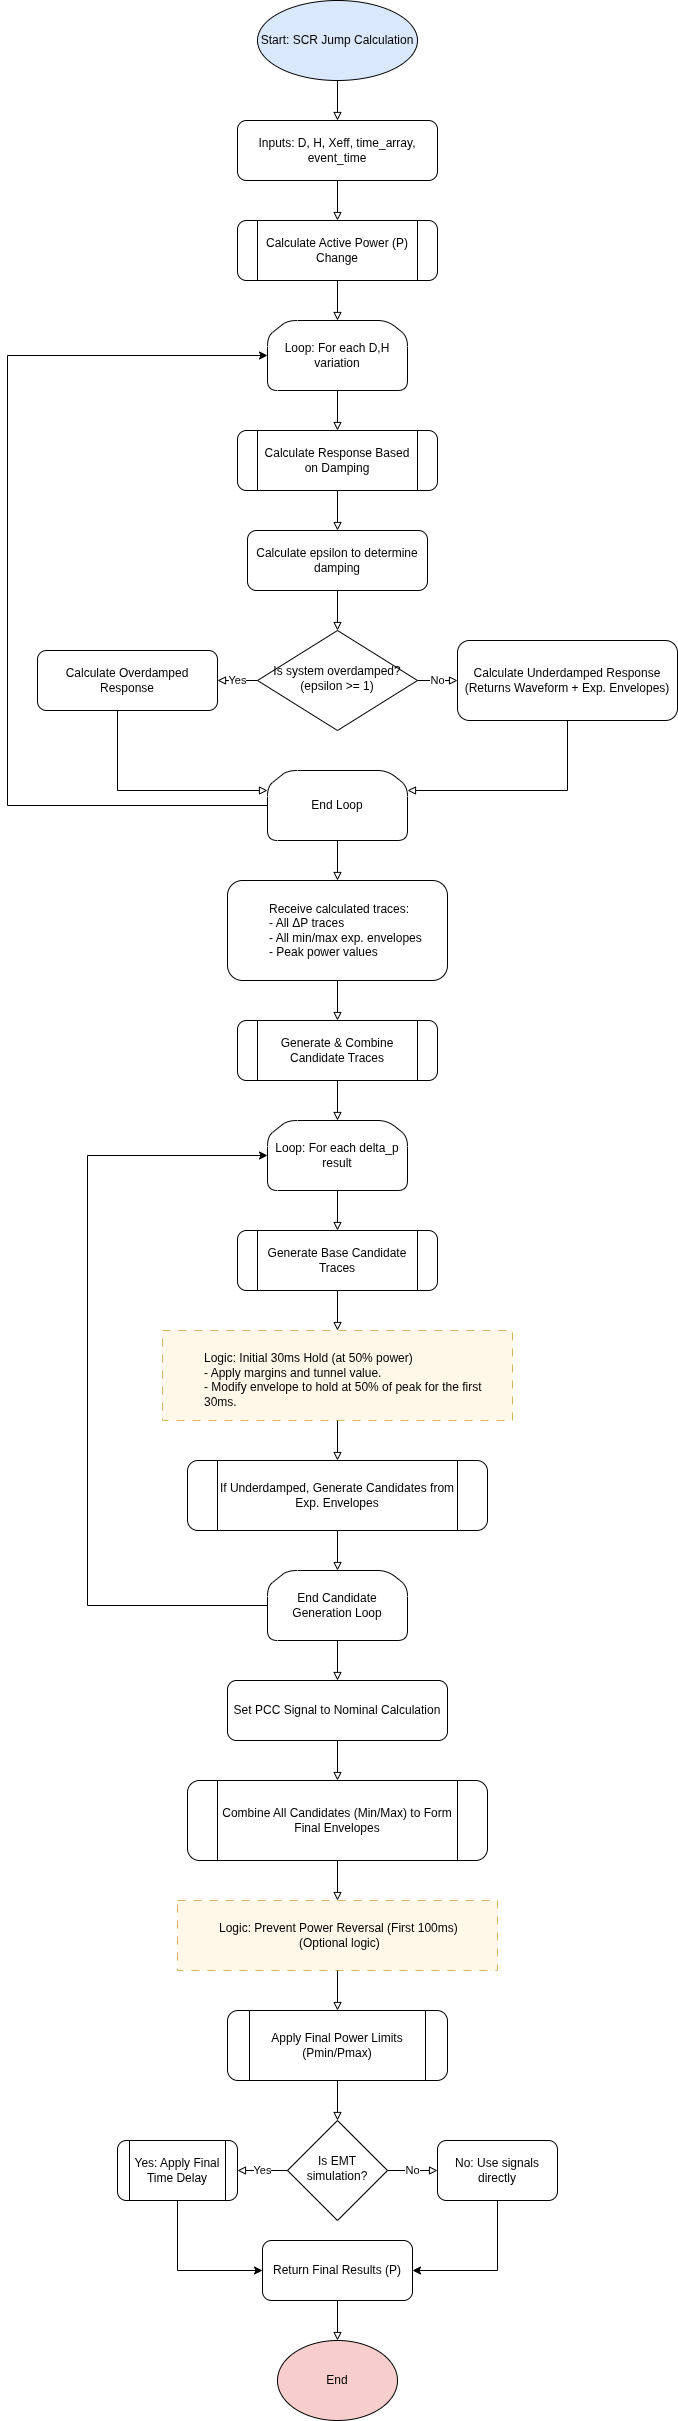

The diagram above was exported from draw.io. Its source (the exported page's mxGraphModel, read from the mxfile embedded in the PNG):
<mxGraphModel dx="1360" dy="793" grid="1" gridSize="10" guides="1" tooltips="1" connect="1" arrows="1" fold="1" page="1" pageScale="1" pageWidth="850" pageHeight="1100" math="0" shadow="0">
  <root>
    <mxCell id="0" />
    <mxCell id="1" parent="0" />
    <mxCell id="G1" value="Start: SCR Jump Calculation" style="ellipse;whiteSpace=wrap;html=1;rounded=1;glass=0;strokeWidth=1;shadow=0;fontColor=#000000;fillColor=#dae8fc;fontSize=12;" parent="1" vertex="1">
      <mxGeometry x="320" y="40" width="160" height="80" as="geometry" />
    </mxCell>
    <mxCell id="G2" value="Inputs: D, H, Xeff, time_array, event_time" style="rounded=1;whiteSpace=wrap;html=1;fontSize=12;glass=0;strokeWidth=1;shadow=0;fontColor=#000000;" parent="1" vertex="1">
      <mxGeometry x="300" y="160" width="200" height="60" as="geometry" />
    </mxCell>
    <mxCell id="G3" value="Calculate Active Power (P) Change" style="shape=process;whiteSpace=wrap;html=1;rounded=1;glass=0;strokeWidth=1;shadow=0;fontColor=#000000;fontSize=12;" parent="1" vertex="1">
      <mxGeometry x="300" y="260" width="200" height="60" as="geometry" />
    </mxCell>
    <mxCell id="G4" value="Loop: For each D,H variation" style="shape=loopLimit;whiteSpace=wrap;html=1;rounded=1;glass=0;strokeWidth=1;shadow=0;fontColor=#000000;fontSize=12;" parent="1" vertex="1">
      <mxGeometry x="330" y="360" width="140" height="70" as="geometry" />
    </mxCell>
    <mxCell id="G5" value="Calculate Response Based on Damping" style="shape=process;whiteSpace=wrap;html=1;rounded=1;glass=0;strokeWidth=1;shadow=0;fontColor=#000000;fontSize=12;" parent="1" vertex="1">
      <mxGeometry x="300" y="470" width="200" height="60" as="geometry" />
    </mxCell>
    <mxCell id="G6" value="Calculate epsilon to determine damping" style="rounded=1;whiteSpace=wrap;html=1;fontSize=12;glass=0;strokeWidth=1;shadow=0;fontColor=#000000;" parent="1" vertex="1">
      <mxGeometry x="310" y="570" width="180" height="60" as="geometry" />
    </mxCell>
    <mxCell id="G7" value="Is system overdamped? (epsilon &amp;gt;= 1)" style="rhombus;whiteSpace=wrap;html=1;shadow=0;fontFamily=Helvetica;fontSize=12;align=center;strokeWidth=1;spacing=6;spacingTop=-4;fontColor=#000000;" parent="1" vertex="1">
      <mxGeometry x="320" y="670" width="160" height="100" as="geometry" />
    </mxCell>
    <mxCell id="G8" value="Calculate Overdamped Response" style="rounded=1;whiteSpace=wrap;html=1;fontSize=12;glass=0;strokeWidth=1;shadow=0;fontColor=#000000;" parent="1" vertex="1">
      <mxGeometry x="100" y="690" width="180" height="60" as="geometry" />
    </mxCell>
    <mxCell id="G9" value="Calculate Underdamped Response&lt;br&gt;(Returns Waveform + Exp. Envelopes)" style="rounded=1;whiteSpace=wrap;html=1;fontSize=12;glass=0;strokeWidth=1;shadow=0;fontColor=#000000;" parent="1" vertex="1">
      <mxGeometry x="520" y="680" width="220" height="80" as="geometry" />
    </mxCell>
    <mxCell id="4R6-j5-iTuJ2kMe52Zp1-4" style="edgeStyle=orthogonalEdgeStyle;rounded=0;orthogonalLoop=1;jettySize=auto;html=1;exitX=0;exitY=0.5;exitDx=0;exitDy=0;entryX=0;entryY=0.5;entryDx=0;entryDy=0;" edge="1" parent="1" source="G10" target="G4">
      <mxGeometry relative="1" as="geometry">
        <Array as="points">
          <mxPoint x="70" y="845" />
          <mxPoint x="70" y="395" />
        </Array>
      </mxGeometry>
    </mxCell>
    <mxCell id="G10" value="End Loop" style="shape=loopLimit;whiteSpace=wrap;html=1;rounded=1;glass=0;strokeWidth=1;shadow=0;fontColor=#000000;fontSize=12;" parent="1" vertex="1">
      <mxGeometry x="330" y="810" width="140" height="70" as="geometry" />
    </mxCell>
    <mxCell id="G11" value="&lt;blockquote style=&quot;margin: 0 0 0 40px; border: none; padding: 0px;&quot;&gt;Receive calculated traces:&lt;br&gt;- All ΔP traces&lt;br&gt;- All min/max exp. envelopes&lt;br&gt;- Peak power values&lt;/blockquote&gt;" style="rounded=1;whiteSpace=wrap;html=1;fontSize=12;glass=0;strokeWidth=1;shadow=0;fontColor=#000000;align=left;" parent="1" vertex="1">
      <mxGeometry x="290" y="920" width="220" height="100" as="geometry" />
    </mxCell>
    <mxCell id="G12" value="Generate &amp;amp; Combine Candidate Traces" style="shape=process;whiteSpace=wrap;html=1;rounded=1;glass=0;strokeWidth=1;shadow=0;fontColor=#000000;fontSize=12;" parent="1" vertex="1">
      <mxGeometry x="300" y="1060" width="200" height="60" as="geometry" />
    </mxCell>
    <mxCell id="G13" value="Loop: For each delta_p result" style="shape=loopLimit;whiteSpace=wrap;html=1;rounded=1;glass=0;strokeWidth=1;shadow=0;fontColor=#000000;fontSize=12;" parent="1" vertex="1">
      <mxGeometry x="330" y="1160" width="140" height="70" as="geometry" />
    </mxCell>
    <mxCell id="G14" value="Generate Base Candidate Traces" style="shape=process;whiteSpace=wrap;html=1;rounded=1;glass=0;strokeWidth=1;shadow=0;fontColor=#000000;fontSize=12;" parent="1" vertex="1">
      <mxGeometry x="300" y="1270" width="200" height="60" as="geometry" />
    </mxCell>
    <mxCell id="G15" value="&lt;div&gt;&lt;br&gt;&lt;/div&gt;&lt;blockquote style=&quot;margin: 0 0 0 40px; border: none; padding: 0px;&quot;&gt;Logic: Initial 30ms Hold (at 50% power)&lt;/blockquote&gt;&lt;blockquote style=&quot;margin: 0 0 0 40px; border: none; padding: 0px;&quot;&gt;- Apply margins and tunnel value.&lt;br&gt;- Modify envelope to hold at 50% of peak for the first 30ms.&lt;/blockquote&gt;" style="rounded=0;whiteSpace=wrap;html=1;verticalAlign=top;align=left;dashed=1;dashPattern=8 8;fillColor=#FFF8E9;strokeColor=#d6b656;fontSize=12;fontColor=#000000;" parent="1" vertex="1">
      <mxGeometry x="225" y="1370" width="350" height="90" as="geometry" />
    </mxCell>
    <mxCell id="G16" value="If Underdamped, Generate Candidates from Exp. Envelopes" style="shape=process;whiteSpace=wrap;html=1;rounded=1;glass=0;strokeWidth=1;shadow=0;fontColor=#000000;fontSize=12;" parent="1" vertex="1">
      <mxGeometry x="250" y="1500" width="300" height="70" as="geometry" />
    </mxCell>
    <mxCell id="4R6-j5-iTuJ2kMe52Zp1-3" style="edgeStyle=orthogonalEdgeStyle;rounded=0;orthogonalLoop=1;jettySize=auto;html=1;exitX=0;exitY=0.5;exitDx=0;exitDy=0;entryX=0;entryY=0.5;entryDx=0;entryDy=0;" edge="1" parent="1" source="G17" target="G13">
      <mxGeometry relative="1" as="geometry">
        <Array as="points">
          <mxPoint x="150" y="1645" />
          <mxPoint x="150" y="1195" />
        </Array>
      </mxGeometry>
    </mxCell>
    <mxCell id="G17" value="End Candidate Generation Loop" style="shape=loopLimit;whiteSpace=wrap;html=1;rounded=1;glass=0;strokeWidth=1;shadow=0;fontColor=#000000;fontSize=12;" parent="1" vertex="1">
      <mxGeometry x="330" y="1610" width="140" height="70" as="geometry" />
    </mxCell>
    <mxCell id="G18" value="Set PCC Signal to Nominal Calculation" style="rounded=1;whiteSpace=wrap;html=1;fontSize=12;glass=0;strokeWidth=1;shadow=0;fontColor=#000000;" parent="1" vertex="1">
      <mxGeometry x="290" y="1720" width="220" height="60" as="geometry" />
    </mxCell>
    <mxCell id="G19" value="Combine All Candidates (Min/Max) to Form Final Envelopes" style="shape=process;whiteSpace=wrap;html=1;rounded=1;glass=0;strokeWidth=1;shadow=0;fontColor=#000000;fontSize=12;" parent="1" vertex="1">
      <mxGeometry x="250" y="1820" width="300" height="80" as="geometry" />
    </mxCell>
    <mxCell id="G20" value="&lt;blockquote style=&quot;margin: 0 0 0 40px; border: none; padding: 0px;&quot;&gt;&lt;br&gt;&lt;/blockquote&gt;&lt;blockquote style=&quot;margin: 0 0 0 40px; border: none; padding: 0px;&quot;&gt;Logic: Prevent Power Reversal (First 100ms)&lt;br&gt;&amp;nbsp; &amp;nbsp; &amp;nbsp; &amp;nbsp; &amp;nbsp; &amp;nbsp; &amp;nbsp; &amp;nbsp; &amp;nbsp; &amp;nbsp; &amp;nbsp; &amp;nbsp; (Optional logic)&lt;/blockquote&gt;" style="rounded=0;whiteSpace=wrap;html=1;verticalAlign=top;align=left;dashed=1;dashPattern=8 8;fillColor=#FFF8E9;strokeColor=#d6b656;fontSize=12;fontColor=#000000;" parent="1" vertex="1">
      <mxGeometry x="240" y="1940" width="320" height="70" as="geometry" />
    </mxCell>
    <mxCell id="G21" value="Apply Final Power Limits (Pmin/Pmax)" style="shape=process;whiteSpace=wrap;html=1;rounded=1;glass=0;strokeWidth=1;shadow=0;fontColor=#000000;fontSize=12;" parent="1" vertex="1">
      <mxGeometry x="290" y="2050" width="220" height="70" as="geometry" />
    </mxCell>
    <mxCell id="G22" value="Is EMT simulation?" style="rhombus;whiteSpace=wrap;html=1;shadow=0;fontFamily=Helvetica;fontSize=12;align=center;strokeWidth=1;spacing=6;spacingTop=-4;fontColor=#000000;" parent="1" vertex="1">
      <mxGeometry x="350" y="2160" width="100" height="100" as="geometry" />
    </mxCell>
    <mxCell id="4R6-j5-iTuJ2kMe52Zp1-1" style="edgeStyle=orthogonalEdgeStyle;rounded=0;orthogonalLoop=1;jettySize=auto;html=1;exitX=0.5;exitY=1;exitDx=0;exitDy=0;entryX=0;entryY=0.5;entryDx=0;entryDy=0;" edge="1" parent="1" source="G23" target="G25">
      <mxGeometry relative="1" as="geometry" />
    </mxCell>
    <mxCell id="G23" value="Yes: Apply Final Time Delay" style="shape=process;whiteSpace=wrap;html=1;rounded=1;glass=0;strokeWidth=1;shadow=0;fontColor=#000000;fontSize=12;" parent="1" vertex="1">
      <mxGeometry x="180" y="2180" width="120" height="60" as="geometry" />
    </mxCell>
    <mxCell id="4R6-j5-iTuJ2kMe52Zp1-2" style="edgeStyle=orthogonalEdgeStyle;rounded=0;orthogonalLoop=1;jettySize=auto;html=1;exitX=0.5;exitY=1;exitDx=0;exitDy=0;entryX=1;entryY=0.5;entryDx=0;entryDy=0;" edge="1" parent="1" source="G24" target="G25">
      <mxGeometry relative="1" as="geometry" />
    </mxCell>
    <mxCell id="G24" value="No: Use signals directly" style="rounded=1;whiteSpace=wrap;html=1;fontSize=12;glass=0;strokeWidth=1;shadow=0;fontColor=#000000;" parent="1" vertex="1">
      <mxGeometry x="500" y="2180" width="120" height="60" as="geometry" />
    </mxCell>
    <mxCell id="G25" value="Return Final Results (P)" style="rounded=1;whiteSpace=wrap;html=1;fontSize=12;glass=0;strokeWidth=1;shadow=0;fontColor=#000000;align=center;" parent="1" vertex="1">
      <mxGeometry x="325" y="2280" width="150" height="60" as="geometry" />
    </mxCell>
    <mxCell id="G26" value="End" style="ellipse;whiteSpace=wrap;html=1;rounded=1;glass=0;strokeWidth=1;shadow=0;fontColor=#000000;fillColor=#f8cecc;fontSize=12;" parent="1" vertex="1">
      <mxGeometry x="340" y="2380" width="120" height="80" as="geometry" />
    </mxCell>
    <mxCell id="edge-G1-G2" value="" style="edgeStyle=orthogonalEdgeStyle;rounded=0;orthogonalLoop=1;jettySize=auto;html=1;endArrow=block;endFill=0;fontColor=#000000;" parent="1" source="G1" target="G2" edge="1">
      <mxGeometry relative="1" as="geometry" />
    </mxCell>
    <mxCell id="edge-G2-G3" value="" style="edgeStyle=orthogonalEdgeStyle;rounded=0;orthogonalLoop=1;jettySize=auto;html=1;endArrow=block;endFill=0;fontColor=#000000;" parent="1" source="G2" target="G3" edge="1">
      <mxGeometry relative="1" as="geometry" />
    </mxCell>
    <mxCell id="edge-G3-G4" value="" style="edgeStyle=orthogonalEdgeStyle;rounded=0;orthogonalLoop=1;jettySize=auto;html=1;endArrow=block;endFill=0;fontColor=#000000;" parent="1" source="G3" target="G4" edge="1">
      <mxGeometry relative="1" as="geometry" />
    </mxCell>
    <mxCell id="edge-G4-G5" value="" style="edgeStyle=orthogonalEdgeStyle;rounded=0;orthogonalLoop=1;jettySize=auto;html=1;endArrow=block;endFill=0;fontColor=#000000;" parent="1" source="G4" target="G5" edge="1">
      <mxGeometry relative="1" as="geometry" />
    </mxCell>
    <mxCell id="edge-G5-G6" value="" style="edgeStyle=orthogonalEdgeStyle;rounded=0;orthogonalLoop=1;jettySize=auto;html=1;endArrow=block;endFill=0;fontColor=#000000;" parent="1" source="G5" target="G6" edge="1">
      <mxGeometry relative="1" as="geometry" />
    </mxCell>
    <mxCell id="edge-G6-G7" value="" style="edgeStyle=orthogonalEdgeStyle;rounded=0;orthogonalLoop=1;jettySize=auto;html=1;endArrow=block;endFill=0;fontColor=#000000;" parent="1" source="G6" target="G7" edge="1">
      <mxGeometry relative="1" as="geometry" />
    </mxCell>
    <mxCell id="edge-G7-G8" value="Yes" style="edgeStyle=orthogonalEdgeStyle;rounded=0;orthogonalLoop=1;jettySize=auto;html=1;endArrow=block;endFill=0;fontColor=#000000;" parent="1" source="G7" target="G8" edge="1">
      <mxGeometry relative="1" as="geometry" />
    </mxCell>
    <mxCell id="edge-G7-G9" value="No" style="edgeStyle=orthogonalEdgeStyle;rounded=0;orthogonalLoop=1;jettySize=auto;html=1;endArrow=block;endFill=0;fontColor=#000000;" parent="1" source="G7" target="G9" edge="1">
      <mxGeometry relative="1" as="geometry" />
    </mxCell>
    <mxCell id="edge-G8-G10" value="" style="edgeStyle=orthogonalEdgeStyle;rounded=0;orthogonalLoop=1;jettySize=auto;html=1;endArrow=block;endFill=0;fontColor=#000000;" parent="1" source="G8" target="G10" edge="1">
      <mxGeometry relative="1" as="geometry">
        <Array as="points">
          <mxPoint x="180" y="830" />
        </Array>
      </mxGeometry>
    </mxCell>
    <mxCell id="edge-G9-G10" value="" style="edgeStyle=orthogonalEdgeStyle;rounded=0;orthogonalLoop=1;jettySize=auto;html=1;endArrow=block;endFill=0;fontColor=#000000;" parent="1" source="G9" target="G10" edge="1">
      <mxGeometry relative="1" as="geometry">
        <Array as="points">
          <mxPoint x="630" y="830" />
        </Array>
      </mxGeometry>
    </mxCell>
    <mxCell id="edge-G10-G11" value="" style="edgeStyle=orthogonalEdgeStyle;rounded=0;orthogonalLoop=1;jettySize=auto;html=1;endArrow=block;endFill=0;fontColor=#000000;" parent="1" source="G10" target="G11" edge="1">
      <mxGeometry relative="1" as="geometry" />
    </mxCell>
    <mxCell id="edge-G11-G12" value="" style="edgeStyle=orthogonalEdgeStyle;rounded=0;orthogonalLoop=1;jettySize=auto;html=1;endArrow=block;endFill=0;fontColor=#000000;" parent="1" source="G11" target="G12" edge="1">
      <mxGeometry relative="1" as="geometry" />
    </mxCell>
    <mxCell id="edge-G12-G13" value="" style="edgeStyle=orthogonalEdgeStyle;rounded=0;orthogonalLoop=1;jettySize=auto;html=1;endArrow=block;endFill=0;fontColor=#000000;" parent="1" source="G12" target="G13" edge="1">
      <mxGeometry relative="1" as="geometry" />
    </mxCell>
    <mxCell id="edge-G13-G14" value="" style="edgeStyle=orthogonalEdgeStyle;rounded=0;orthogonalLoop=1;jettySize=auto;html=1;endArrow=block;endFill=0;fontColor=#000000;" parent="1" source="G13" target="G14" edge="1">
      <mxGeometry relative="1" as="geometry" />
    </mxCell>
    <mxCell id="edge-G14-G15" value="" style="edgeStyle=orthogonalEdgeStyle;rounded=0;orthogonalLoop=1;jettySize=auto;html=1;endArrow=block;endFill=0;fontColor=#000000;" parent="1" source="G14" target="G15" edge="1">
      <mxGeometry relative="1" as="geometry" />
    </mxCell>
    <mxCell id="edge-G15-G16" value="" style="edgeStyle=orthogonalEdgeStyle;rounded=0;orthogonalLoop=1;jettySize=auto;html=1;endArrow=block;endFill=0;fontColor=#000000;" parent="1" source="G15" target="G16" edge="1">
      <mxGeometry relative="1" as="geometry" />
    </mxCell>
    <mxCell id="edge-G16-G17" value="" style="edgeStyle=orthogonalEdgeStyle;rounded=0;orthogonalLoop=1;jettySize=auto;html=1;endArrow=block;endFill=0;fontColor=#000000;" parent="1" source="G16" target="G17" edge="1">
      <mxGeometry relative="1" as="geometry" />
    </mxCell>
    <mxCell id="edge-G17-G18" value="" style="edgeStyle=orthogonalEdgeStyle;rounded=0;orthogonalLoop=1;jettySize=auto;html=1;endArrow=block;endFill=0;fontColor=#000000;" parent="1" source="G17" target="G18" edge="1">
      <mxGeometry relative="1" as="geometry" />
    </mxCell>
    <mxCell id="edge-G18-G19" value="" style="edgeStyle=orthogonalEdgeStyle;rounded=0;orthogonalLoop=1;jettySize=auto;html=1;endArrow=block;endFill=0;fontColor=#000000;" parent="1" source="G18" target="G19" edge="1">
      <mxGeometry relative="1" as="geometry" />
    </mxCell>
    <mxCell id="edge-G19-G20" value="" style="edgeStyle=orthogonalEdgeStyle;rounded=0;orthogonalLoop=1;jettySize=auto;html=1;endArrow=block;endFill=0;fontColor=#000000;" parent="1" source="G19" target="G20" edge="1">
      <mxGeometry relative="1" as="geometry" />
    </mxCell>
    <mxCell id="edge-G20-G21" value="" style="edgeStyle=orthogonalEdgeStyle;rounded=0;orthogonalLoop=1;jettySize=auto;html=1;endArrow=block;endFill=0;fontColor=#000000;" parent="1" source="G20" target="G21" edge="1">
      <mxGeometry relative="1" as="geometry" />
    </mxCell>
    <mxCell id="edge-G21-G22" value="" style="edgeStyle=orthogonalEdgeStyle;rounded=0;orthogonalLoop=1;jettySize=auto;html=1;endArrow=block;endFill=0;fontColor=#000000;" parent="1" source="G21" target="G22" edge="1">
      <mxGeometry relative="1" as="geometry" />
    </mxCell>
    <mxCell id="edge-G22-G23" value="Yes" style="edgeStyle=orthogonalEdgeStyle;rounded=0;orthogonalLoop=1;jettySize=auto;html=1;endArrow=block;endFill=0;fontColor=#000000;" parent="1" source="G22" target="G23" edge="1">
      <mxGeometry relative="1" as="geometry" />
    </mxCell>
    <mxCell id="edge-G22-G24" value="No" style="edgeStyle=orthogonalEdgeStyle;rounded=0;orthogonalLoop=1;jettySize=auto;html=1;endArrow=block;endFill=0;fontColor=#000000;" parent="1" source="G22" target="G24" edge="1">
      <mxGeometry relative="1" as="geometry" />
    </mxCell>
    <mxCell id="edge-G25-G26" value="" style="edgeStyle=orthogonalEdgeStyle;rounded=0;orthogonalLoop=1;jettySize=auto;html=1;endArrow=block;endFill=0;fontColor=#000000;" parent="1" source="G25" target="G26" edge="1">
      <mxGeometry relative="1" as="geometry" />
    </mxCell>
  </root>
</mxGraphModel>